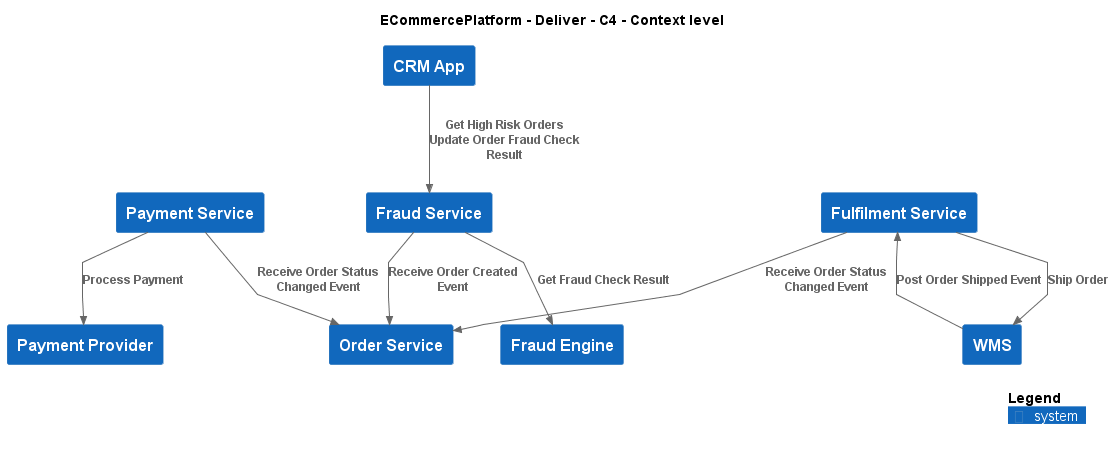

The diagram above was rendered by PlantUML. Its source (embedded in the PNG):
@startuml
!include ..\..\.c4s\C4_Context.puml

AddElementTag("c4interflow:lifecycle:new", $bgColor=green, $fontColor=#ffffff, $borderColor=green, $shadowing="False")
AddElementTag("c4interflow:lifecycle:changed", $bgColor=orange, $fontColor=#ffffff, $borderColor=orange, $shadowing="False")
AddElementTag("c4interflow:lifecycle:removed", $bgColor=red, $fontColor=#ffffff, $borderColor=red, $shadowing="False")

AddRelTag("c4interflow:lifecycle:new", $textColor=green, $lineColor=green)
AddRelTag("c4interflow:lifecycle:changed", $textColor=orange, $lineColor=orange)
AddRelTag("c4interflow:lifecycle:removed", $textColor=red, $lineColor=red)

SHOW_PERSON_PORTRAIT()
LAYOUT_TOP_DOWN()

skinparam linetype polyline

title ECommercePlatform - Deliver - C4 - Context level

System(ECommercePlatform.Deliver.CustomerManagement.SoftwareSystems.CRMApp, "CRM App", "")
System(ECommercePlatform.Deliver.FraudManagement.SoftwareSystems.FraudService, "Fraud Service", "")
System(ECommercePlatform.Deliver.FraudManagement.SoftwareSystems.FraudEngine, "Fraud Engine", "")
System(ECommercePlatform.Deliver.Fulfilment.SoftwareSystems.WMS, "WMS", "")
System(ECommercePlatform.Deliver.Fulfilment.SoftwareSystems.FulfilmentService, "Fulfilment Service", "")
System(ECommercePlatform.Deliver.Payments.SoftwareSystems.PaymentProvider, "Payment Provider", "")
System(ECommercePlatform.GenerateDemand.OrderManagement.SoftwareSystems.OrderService, "Order Service", "")
System(ECommercePlatform.Deliver.Payments.SoftwareSystems.PaymentService, "Payment Service", "")

Rel(ECommercePlatform.Deliver.CustomerManagement.SoftwareSystems.CRMApp, ECommercePlatform.Deliver.FraudManagement.SoftwareSystems.FraudService, "Get High Risk Orders\nUpdate Order Fraud Check Result")
Rel(ECommercePlatform.Deliver.Fulfilment.SoftwareSystems.WMS, ECommercePlatform.Deliver.Fulfilment.SoftwareSystems.FulfilmentService, "Post Order Shipped Event")
Rel(ECommercePlatform.Deliver.FraudManagement.SoftwareSystems.FraudService, ECommercePlatform.GenerateDemand.OrderManagement.SoftwareSystems.OrderService, "Receive Order Created Event")
Rel(ECommercePlatform.Deliver.FraudManagement.SoftwareSystems.FraudService, ECommercePlatform.Deliver.FraudManagement.SoftwareSystems.FraudEngine, "Get Fraud Check Result")
Rel(ECommercePlatform.Deliver.Fulfilment.SoftwareSystems.FulfilmentService, ECommercePlatform.GenerateDemand.OrderManagement.SoftwareSystems.OrderService, "Receive Order Status Changed Event")
Rel(ECommercePlatform.Deliver.Fulfilment.SoftwareSystems.FulfilmentService, ECommercePlatform.Deliver.Fulfilment.SoftwareSystems.WMS, "Ship Order")
Rel(ECommercePlatform.Deliver.Payments.SoftwareSystems.PaymentService, ECommercePlatform.GenerateDemand.OrderManagement.SoftwareSystems.OrderService, "Receive Order Status Changed Event")
Rel(ECommercePlatform.Deliver.Payments.SoftwareSystems.PaymentService, ECommercePlatform.Deliver.Payments.SoftwareSystems.PaymentProvider, "Process Payment")


SHOW_LEGEND()
@enduml